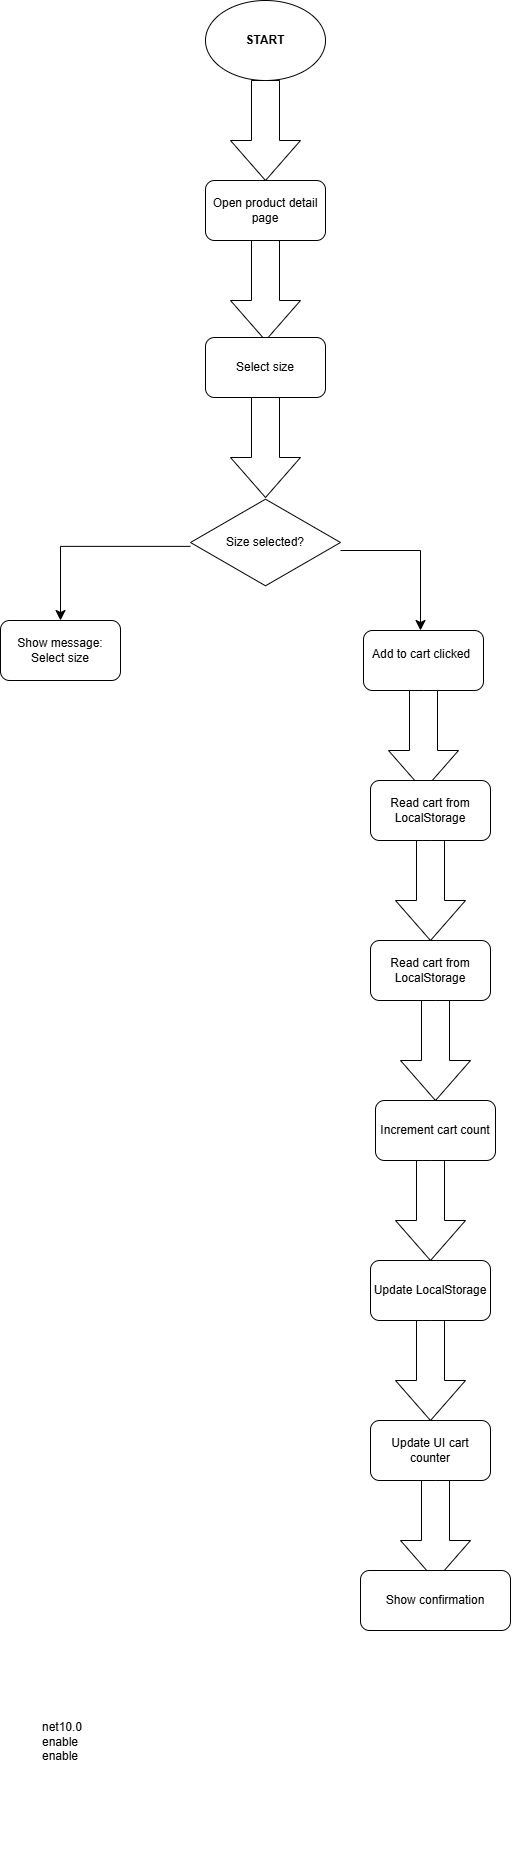

The diagram above was exported from draw.io. Its source (the exported page's mxGraphModel, read from the mxfile embedded in the PNG):
<mxGraphModel dx="3473" dy="3042" grid="1" gridSize="10" guides="1" tooltips="1" connect="1" arrows="1" fold="1" page="1" pageScale="1" pageWidth="827" pageHeight="1169" math="0" shadow="0">
  <root>
    <mxCell id="0" />
    <mxCell id="1" parent="0" />
    <mxCell id="I09f0f_fhw27ICO-ymrK-1" parent="1" style="ellipse;whiteSpace=wrap;html=1;" value="&lt;b&gt;START&lt;/b&gt;" vertex="1">
      <mxGeometry height="80" width="120" x="255" y="-10" as="geometry" />
    </mxCell>
    <mxCell id="I09f0f_fhw27ICO-ymrK-5" parent="1" style="html=1;shadow=0;dashed=0;align=center;verticalAlign=middle;shape=mxgraph.arrows2.arrow;dy=0.6;dx=40;direction=south;notch=0;" value="" vertex="1">
      <mxGeometry height="100" width="70" x="280" y="70" as="geometry" />
    </mxCell>
    <mxCell id="I09f0f_fhw27ICO-ymrK-6" parent="1" style="html=1;shadow=0;dashed=0;align=center;verticalAlign=middle;shape=mxgraph.arrows2.arrow;dy=0.6;dx=40;direction=south;notch=0;" value="" vertex="1">
      <mxGeometry height="100" width="70" x="280" y="230" as="geometry" />
    </mxCell>
    <mxCell id="I09f0f_fhw27ICO-ymrK-15" parent="1" style="html=1;shadow=0;dashed=0;align=center;verticalAlign=middle;shape=mxgraph.arrows2.arrow;dy=0.6;dx=40;direction=south;notch=0;" value="" vertex="1">
      <mxGeometry height="100" width="70" x="280" y="387" as="geometry" />
    </mxCell>
    <mxCell id="9-ZIz1lY2D9khrerpi5q-3" parent="1" style="rounded=1;whiteSpace=wrap;html=1;" value="Open product detail page" vertex="1">
      <mxGeometry height="60" width="120" x="255" y="170" as="geometry" />
    </mxCell>
    <mxCell id="9-ZIz1lY2D9khrerpi5q-5" parent="1" style="rounded=1;whiteSpace=wrap;html=1;" value="Select size" vertex="1">
      <mxGeometry height="60" width="120" x="255" y="327" as="geometry" />
    </mxCell>
    <mxCell id="9-ZIz1lY2D9khrerpi5q-7" parent="1" style="html=1;whiteSpace=wrap;aspect=fixed;shape=isoRectangle;" value="Size selected?" vertex="1">
      <mxGeometry height="90" width="150" x="240" y="487" as="geometry" />
    </mxCell>
    <mxCell id="9-ZIz1lY2D9khrerpi5q-9" edge="1" parent="1" style="edgeStyle=elbowEdgeStyle;elbow=horizontal;endArrow=classic;html=1;curved=0;rounded=0;endSize=8;startSize=8;" value="">
      <mxGeometry height="50" relative="1" width="50" as="geometry">
        <Array as="points">
          <mxPoint x="470" y="540" />
        </Array>
        <mxPoint x="390" y="540" as="sourcePoint" />
        <mxPoint x="470" y="620" as="targetPoint" />
      </mxGeometry>
    </mxCell>
    <mxCell id="9-ZIz1lY2D9khrerpi5q-10" edge="1" parent="1" style="edgeStyle=elbowEdgeStyle;elbow=horizontal;endArrow=classic;html=1;curved=0;rounded=0;endSize=8;startSize=8;exitX=-0.018;exitY=0.543;exitDx=0;exitDy=0;exitPerimeter=0;" value="">
      <mxGeometry height="50" relative="1" width="50" as="geometry">
        <Array as="points">
          <mxPoint x="110" y="490" />
        </Array>
        <mxPoint x="240.00000000000017" y="535.8699999999999" as="sourcePoint" />
        <mxPoint x="110" y="610" as="targetPoint" />
      </mxGeometry>
    </mxCell>
    <mxCell id="9-ZIz1lY2D9khrerpi5q-11" parent="1" style="rounded=1;whiteSpace=wrap;html=1;" value="Show message: Select size" vertex="1">
      <mxGeometry height="60" width="120" x="50" y="610" as="geometry" />
    </mxCell>
    <mxCell id="9-ZIz1lY2D9khrerpi5q-12" parent="1" style="rounded=1;whiteSpace=wrap;html=1;" value="" vertex="1">
      <mxGeometry height="60" width="120" x="413" y="620" as="geometry" />
    </mxCell>
    <mxCell id="9-ZIz1lY2D9khrerpi5q-13" parent="1" style="text;whiteSpace=wrap;" value="Add to cart clicked" vertex="1">
      <mxGeometry height="40" width="150" x="420" y="630" as="geometry" />
    </mxCell>
    <mxCell id="9-ZIz1lY2D9khrerpi5q-16" parent="1" style="html=1;shadow=0;dashed=0;align=center;verticalAlign=middle;shape=mxgraph.arrows2.arrow;dy=0.6;dx=40;direction=south;notch=0;" value="" vertex="1">
      <mxGeometry height="100" width="70" x="438" y="680" as="geometry" />
    </mxCell>
    <mxCell id="9-ZIz1lY2D9khrerpi5q-17" parent="1" style="rounded=1;whiteSpace=wrap;html=1;" value="Read cart from LocalStorage" vertex="1">
      <mxGeometry height="60" width="120" x="420" y="770" as="geometry" />
    </mxCell>
    <mxCell id="9-ZIz1lY2D9khrerpi5q-19" parent="1" style="html=1;shadow=0;dashed=0;align=center;verticalAlign=middle;shape=mxgraph.arrows2.arrow;dy=0.6;dx=40;direction=south;notch=0;" value="" vertex="1">
      <mxGeometry height="100" width="70" x="445" y="830" as="geometry" />
    </mxCell>
    <mxCell id="9-ZIz1lY2D9khrerpi5q-20" parent="1" style="rounded=1;whiteSpace=wrap;html=1;" value="Read cart from LocalStorage" vertex="1">
      <mxGeometry height="60" width="120" x="420" y="930" as="geometry" />
    </mxCell>
    <mxCell id="9-ZIz1lY2D9khrerpi5q-22" parent="1" style="html=1;shadow=0;dashed=0;align=center;verticalAlign=middle;shape=mxgraph.arrows2.arrow;dy=0.6;dx=40;direction=south;notch=0;" value="" vertex="1">
      <mxGeometry height="100" width="70" x="450" y="990" as="geometry" />
    </mxCell>
    <mxCell id="9-ZIz1lY2D9khrerpi5q-23" parent="1" style="rounded=1;whiteSpace=wrap;html=1;" value="Increment cart count" vertex="1">
      <mxGeometry height="60" width="120" x="425" y="1090" as="geometry" />
    </mxCell>
    <mxCell id="9-ZIz1lY2D9khrerpi5q-29" parent="1" style="html=1;shadow=0;dashed=0;align=center;verticalAlign=middle;shape=mxgraph.arrows2.arrow;dy=0.6;dx=40;direction=south;notch=0;" value="" vertex="1">
      <mxGeometry height="100" width="70" x="445" y="1150" as="geometry" />
    </mxCell>
    <mxCell id="9-ZIz1lY2D9khrerpi5q-31" parent="1" style="rounded=1;whiteSpace=wrap;html=1;" value="Update LocalStorage" vertex="1">
      <mxGeometry height="60" width="120" x="420" y="1250" as="geometry" />
    </mxCell>
    <mxCell id="9-ZIz1lY2D9khrerpi5q-32" parent="1" style="html=1;shadow=0;dashed=0;align=center;verticalAlign=middle;shape=mxgraph.arrows2.arrow;dy=0.6;dx=40;direction=south;notch=0;" value="" vertex="1">
      <mxGeometry height="100" width="70" x="445" y="1310" as="geometry" />
    </mxCell>
    <mxCell id="9-ZIz1lY2D9khrerpi5q-33" parent="1" style="rounded=1;whiteSpace=wrap;html=1;" value="Update UI cart counter" vertex="1">
      <mxGeometry height="60" width="120" x="420" y="1410" as="geometry" />
    </mxCell>
    <mxCell id="9-ZIz1lY2D9khrerpi5q-34" parent="1" style="html=1;shadow=0;dashed=0;align=center;verticalAlign=middle;shape=mxgraph.arrows2.arrow;dy=0.6;dx=40;direction=south;notch=0;" value="" vertex="1">
      <mxGeometry height="100" width="70" x="450" y="1470" as="geometry" />
    </mxCell>
    <mxCell id="9-ZIz1lY2D9khrerpi5q-35" parent="1" style="rounded=1;whiteSpace=wrap;html=1;" value="Show confirmation" vertex="1">
      <mxGeometry height="60" width="150" x="410" y="1560" as="geometry" />
    </mxCell>
    <mxCell id="bXrFgQNhBWmJ452xCIkP-1" parent="1" style="text;whiteSpace=wrap;html=1;" value="&#10;&#10;  &#10;    net10.0&#10;    enable&#10;    enable&#10;  &#10;&#10;  &#10;    &#10;  &#10;&#10;" vertex="1">
      <mxGeometry height="200" width="70" x="90" y="1660" as="geometry" />
    </mxCell>
  </root>
</mxGraphModel>